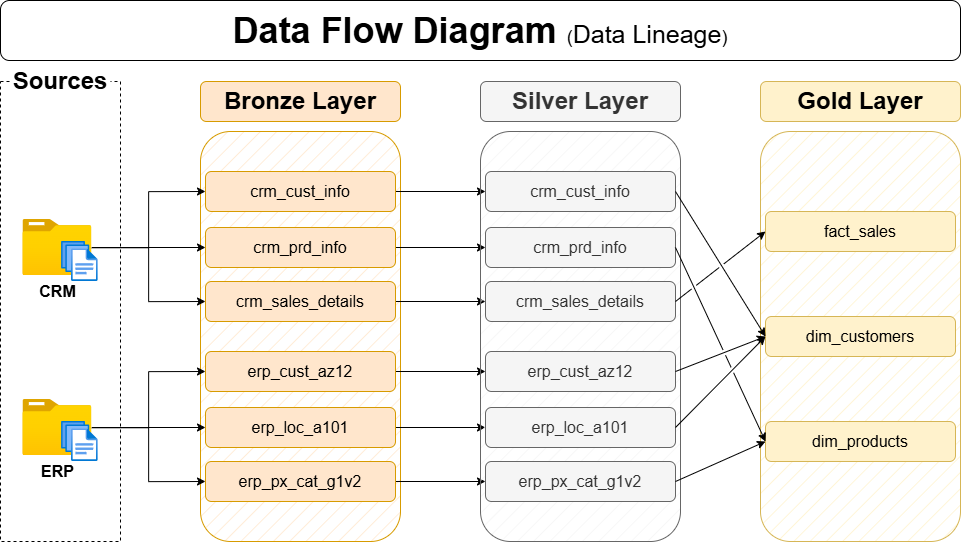

The diagram above was exported from draw.io. Its source (the exported page's mxGraphModel, read from the mxfile embedded in the PNG):
<mxGraphModel dx="2977" dy="1789" grid="1" gridSize="10" guides="1" tooltips="1" connect="1" arrows="1" fold="1" page="1" pageScale="1" pageWidth="1920" pageHeight="1200" math="0" shadow="0">
  <root>
    <mxCell id="0" />
    <mxCell id="1" parent="0" />
    <mxCell id="d76JhcvFkEjK6ZtY0O0p-1" value="" style="rounded=0;whiteSpace=wrap;html=1;fillColor=none;dashed=1;" parent="1" vertex="1">
      <mxGeometry x="480" y="380" width="120" height="460" as="geometry" />
    </mxCell>
    <mxCell id="d76JhcvFkEjK6ZtY0O0p-2" value="&lt;b&gt;&lt;font style=&quot;font-size: 24px;&quot;&gt;Sources&lt;/font&gt;&lt;/b&gt;" style="rounded=1;whiteSpace=wrap;html=1;strokeColor=none;" parent="1" vertex="1">
      <mxGeometry x="490" y="360" width="100" height="40" as="geometry" />
    </mxCell>
    <mxCell id="d76JhcvFkEjK6ZtY0O0p-3" value="&lt;font style=&quot;font-size: 16px;&quot;&gt;&lt;b&gt;CRM&lt;/b&gt;&lt;/font&gt;" style="image;aspect=fixed;html=1;points=[];align=center;fontSize=12;image=img/lib/azure2/general/Folder_Blank.svg;" parent="1" vertex="1">
      <mxGeometry x="502.38" y="518" width="69" height="56.00000000000001" as="geometry" />
    </mxCell>
    <mxCell id="d76JhcvFkEjK6ZtY0O0p-4" value="" style="image;aspect=fixed;html=1;points=[];align=center;fontSize=12;image=img/lib/azure2/general/Files.svg;" parent="1" vertex="1">
      <mxGeometry x="541.06" y="540" width="36.57" height="40" as="geometry" />
    </mxCell>
    <mxCell id="d76JhcvFkEjK6ZtY0O0p-9" value="" style="rounded=1;whiteSpace=wrap;html=1;fillColor=#ffe6cc;strokeColor=#d79b00;fillStyle=hatch;" parent="1" vertex="1">
      <mxGeometry x="680" y="430" width="200" height="410" as="geometry" />
    </mxCell>
    <mxCell id="d76JhcvFkEjK6ZtY0O0p-11" value="&lt;font style=&quot;font-size: 24px;&quot;&gt;&lt;b&gt;Bronze Layer&lt;/b&gt;&lt;/font&gt;" style="rounded=1;whiteSpace=wrap;html=1;fillColor=#ffe6cc;strokeColor=#d79b00;" parent="1" vertex="1">
      <mxGeometry x="680" y="380" width="200" height="40" as="geometry" />
    </mxCell>
    <mxCell id="Oy-qB_8kedcnMADzUk0e-9" style="edgeStyle=orthogonalEdgeStyle;rounded=0;orthogonalLoop=1;jettySize=auto;html=1;entryX=0;entryY=0.5;entryDx=0;entryDy=0;" parent="1" source="d76JhcvFkEjK6ZtY0O0p-17" target="Oy-qB_8kedcnMADzUk0e-3" edge="1">
      <mxGeometry relative="1" as="geometry" />
    </mxCell>
    <mxCell id="d76JhcvFkEjK6ZtY0O0p-17" value="&lt;font style=&quot;font-size: 16px;&quot;&gt;crm_cust_info&lt;/font&gt;" style="rounded=1;whiteSpace=wrap;html=1;fillColor=#ffe6cc;strokeColor=#d79b00;" parent="1" vertex="1">
      <mxGeometry x="685" y="470" width="190" height="40" as="geometry" />
    </mxCell>
    <mxCell id="Oy-qB_8kedcnMADzUk0e-10" style="edgeStyle=orthogonalEdgeStyle;rounded=0;orthogonalLoop=1;jettySize=auto;html=1;entryX=0;entryY=0.5;entryDx=0;entryDy=0;" parent="1" source="d76JhcvFkEjK6ZtY0O0p-18" target="Oy-qB_8kedcnMADzUk0e-4" edge="1">
      <mxGeometry relative="1" as="geometry" />
    </mxCell>
    <mxCell id="d76JhcvFkEjK6ZtY0O0p-18" value="&lt;font style=&quot;font-size: 16px;&quot;&gt;crm_prd_info&lt;/font&gt;" style="rounded=1;whiteSpace=wrap;html=1;fillColor=#ffe6cc;strokeColor=#d79b00;" parent="1" vertex="1">
      <mxGeometry x="685" y="526" width="190" height="40" as="geometry" />
    </mxCell>
    <mxCell id="Oy-qB_8kedcnMADzUk0e-11" style="edgeStyle=orthogonalEdgeStyle;rounded=0;orthogonalLoop=1;jettySize=auto;html=1;entryX=0;entryY=0.5;entryDx=0;entryDy=0;" parent="1" source="d76JhcvFkEjK6ZtY0O0p-19" target="Oy-qB_8kedcnMADzUk0e-5" edge="1">
      <mxGeometry relative="1" as="geometry" />
    </mxCell>
    <mxCell id="d76JhcvFkEjK6ZtY0O0p-19" value="&lt;font style=&quot;font-size: 16px;&quot;&gt;crm_sales_details&lt;/font&gt;" style="rounded=1;whiteSpace=wrap;html=1;fillColor=#ffe6cc;strokeColor=#d79b00;" parent="1" vertex="1">
      <mxGeometry x="685" y="580" width="190" height="40" as="geometry" />
    </mxCell>
    <mxCell id="d76JhcvFkEjK6ZtY0O0p-20" style="edgeStyle=orthogonalEdgeStyle;rounded=0;orthogonalLoop=1;jettySize=auto;html=1;entryX=0;entryY=0.5;entryDx=0;entryDy=0;" parent="1" source="d76JhcvFkEjK6ZtY0O0p-3" target="d76JhcvFkEjK6ZtY0O0p-18" edge="1">
      <mxGeometry relative="1" as="geometry" />
    </mxCell>
    <mxCell id="d76JhcvFkEjK6ZtY0O0p-23" style="edgeStyle=orthogonalEdgeStyle;rounded=0;orthogonalLoop=1;jettySize=auto;html=1;entryX=0;entryY=0.5;entryDx=0;entryDy=0;" parent="1" source="d76JhcvFkEjK6ZtY0O0p-3" target="d76JhcvFkEjK6ZtY0O0p-17" edge="1">
      <mxGeometry relative="1" as="geometry" />
    </mxCell>
    <mxCell id="d76JhcvFkEjK6ZtY0O0p-25" style="edgeStyle=orthogonalEdgeStyle;rounded=0;orthogonalLoop=1;jettySize=auto;html=1;entryX=0;entryY=0.5;entryDx=0;entryDy=0;" parent="1" source="d76JhcvFkEjK6ZtY0O0p-3" target="d76JhcvFkEjK6ZtY0O0p-19" edge="1">
      <mxGeometry relative="1" as="geometry" />
    </mxCell>
    <mxCell id="Oy-qB_8kedcnMADzUk0e-12" style="edgeStyle=orthogonalEdgeStyle;rounded=0;orthogonalLoop=1;jettySize=auto;html=1;entryX=0;entryY=0.5;entryDx=0;entryDy=0;" parent="1" source="d76JhcvFkEjK6ZtY0O0p-29" target="Oy-qB_8kedcnMADzUk0e-6" edge="1">
      <mxGeometry relative="1" as="geometry" />
    </mxCell>
    <mxCell id="d76JhcvFkEjK6ZtY0O0p-29" value="&lt;font style=&quot;font-size: 16px;&quot;&gt;erp_cust_az12&lt;/font&gt;" style="rounded=1;whiteSpace=wrap;html=1;fillColor=#ffe6cc;strokeColor=#d79b00;" parent="1" vertex="1">
      <mxGeometry x="685" y="650" width="190" height="40" as="geometry" />
    </mxCell>
    <mxCell id="Oy-qB_8kedcnMADzUk0e-13" style="edgeStyle=orthogonalEdgeStyle;rounded=0;orthogonalLoop=1;jettySize=auto;html=1;entryX=0;entryY=0.5;entryDx=0;entryDy=0;" parent="1" source="d76JhcvFkEjK6ZtY0O0p-30" target="Oy-qB_8kedcnMADzUk0e-7" edge="1">
      <mxGeometry relative="1" as="geometry" />
    </mxCell>
    <mxCell id="d76JhcvFkEjK6ZtY0O0p-30" value="&lt;font style=&quot;font-size: 16px;&quot;&gt;erp_loc_a101&lt;/font&gt;" style="rounded=1;whiteSpace=wrap;html=1;fillColor=#ffe6cc;strokeColor=#d79b00;" parent="1" vertex="1">
      <mxGeometry x="685" y="706" width="190" height="40" as="geometry" />
    </mxCell>
    <mxCell id="Oy-qB_8kedcnMADzUk0e-14" style="edgeStyle=orthogonalEdgeStyle;rounded=0;orthogonalLoop=1;jettySize=auto;html=1;entryX=0;entryY=0.5;entryDx=0;entryDy=0;" parent="1" source="d76JhcvFkEjK6ZtY0O0p-31" target="Oy-qB_8kedcnMADzUk0e-8" edge="1">
      <mxGeometry relative="1" as="geometry" />
    </mxCell>
    <mxCell id="d76JhcvFkEjK6ZtY0O0p-31" value="&lt;font style=&quot;font-size: 16px;&quot;&gt;erp_px_cat_g1v2&lt;/font&gt;" style="rounded=1;whiteSpace=wrap;html=1;fillColor=#ffe6cc;strokeColor=#d79b00;" parent="1" vertex="1">
      <mxGeometry x="685" y="760" width="190" height="40" as="geometry" />
    </mxCell>
    <mxCell id="d76JhcvFkEjK6ZtY0O0p-39" style="edgeStyle=orthogonalEdgeStyle;rounded=0;orthogonalLoop=1;jettySize=auto;html=1;entryX=0;entryY=0.5;entryDx=0;entryDy=0;" parent="1" source="d76JhcvFkEjK6ZtY0O0p-37" target="d76JhcvFkEjK6ZtY0O0p-30" edge="1">
      <mxGeometry relative="1" as="geometry" />
    </mxCell>
    <mxCell id="d76JhcvFkEjK6ZtY0O0p-41" style="edgeStyle=orthogonalEdgeStyle;rounded=0;orthogonalLoop=1;jettySize=auto;html=1;entryX=0;entryY=0.5;entryDx=0;entryDy=0;" parent="1" source="d76JhcvFkEjK6ZtY0O0p-37" target="d76JhcvFkEjK6ZtY0O0p-29" edge="1">
      <mxGeometry relative="1" as="geometry" />
    </mxCell>
    <mxCell id="d76JhcvFkEjK6ZtY0O0p-42" style="edgeStyle=orthogonalEdgeStyle;rounded=0;orthogonalLoop=1;jettySize=auto;html=1;entryX=0;entryY=0.5;entryDx=0;entryDy=0;" parent="1" source="d76JhcvFkEjK6ZtY0O0p-37" target="d76JhcvFkEjK6ZtY0O0p-31" edge="1">
      <mxGeometry relative="1" as="geometry" />
    </mxCell>
    <mxCell id="d76JhcvFkEjK6ZtY0O0p-37" value="&lt;font style=&quot;font-size: 16px;&quot;&gt;&lt;b&gt;ERP&lt;/b&gt;&lt;/font&gt;" style="image;aspect=fixed;html=1;points=[];align=center;fontSize=12;image=img/lib/azure2/general/Folder_Blank.svg;" parent="1" vertex="1">
      <mxGeometry x="502.38" y="698" width="69" height="56.00000000000001" as="geometry" />
    </mxCell>
    <mxCell id="d76JhcvFkEjK6ZtY0O0p-38" value="" style="image;aspect=fixed;html=1;points=[];align=center;fontSize=12;image=img/lib/azure2/general/Files.svg;" parent="1" vertex="1">
      <mxGeometry x="541.06" y="720" width="36.57" height="40" as="geometry" />
    </mxCell>
    <mxCell id="Oy-qB_8kedcnMADzUk0e-1" value="" style="rounded=1;whiteSpace=wrap;html=1;fillColor=#f5f5f5;strokeColor=#666666;fillStyle=hatch;fontColor=#333333;" parent="1" vertex="1">
      <mxGeometry x="960" y="430" width="200" height="410" as="geometry" />
    </mxCell>
    <mxCell id="Oy-qB_8kedcnMADzUk0e-2" value="&lt;font style=&quot;font-size: 24px;&quot;&gt;&lt;b&gt;Silver Layer&lt;/b&gt;&lt;/font&gt;" style="rounded=1;whiteSpace=wrap;html=1;fillColor=#f5f5f5;strokeColor=#666666;fontColor=#333333;" parent="1" vertex="1">
      <mxGeometry x="960" y="380" width="200" height="40" as="geometry" />
    </mxCell>
    <mxCell id="Oy-qB_8kedcnMADzUk0e-3" value="&lt;font style=&quot;font-size: 16px;&quot;&gt;crm_cust_info&lt;/font&gt;" style="rounded=1;whiteSpace=wrap;html=1;fillColor=#f5f5f5;strokeColor=#666666;fontColor=#333333;" parent="1" vertex="1">
      <mxGeometry x="965" y="470" width="190" height="40" as="geometry" />
    </mxCell>
    <mxCell id="Oy-qB_8kedcnMADzUk0e-4" value="&lt;font style=&quot;font-size: 16px;&quot;&gt;crm_prd_info&lt;/font&gt;" style="rounded=1;whiteSpace=wrap;html=1;fillColor=#f5f5f5;strokeColor=#666666;fontColor=#333333;" parent="1" vertex="1">
      <mxGeometry x="965" y="526" width="190" height="40" as="geometry" />
    </mxCell>
    <mxCell id="Oy-qB_8kedcnMADzUk0e-5" value="&lt;font style=&quot;font-size: 16px;&quot;&gt;crm_sales_details&lt;/font&gt;" style="rounded=1;whiteSpace=wrap;html=1;fillColor=#f5f5f5;strokeColor=#666666;fontColor=#333333;" parent="1" vertex="1">
      <mxGeometry x="965" y="580" width="190" height="40" as="geometry" />
    </mxCell>
    <mxCell id="Oy-qB_8kedcnMADzUk0e-6" value="&lt;font style=&quot;font-size: 16px;&quot;&gt;erp_cust_az12&lt;/font&gt;" style="rounded=1;whiteSpace=wrap;html=1;fillColor=#f5f5f5;strokeColor=#666666;fontColor=#333333;" parent="1" vertex="1">
      <mxGeometry x="965" y="650" width="190" height="40" as="geometry" />
    </mxCell>
    <mxCell id="Oy-qB_8kedcnMADzUk0e-7" value="&lt;font style=&quot;font-size: 16px;&quot;&gt;erp_loc_a101&lt;/font&gt;" style="rounded=1;whiteSpace=wrap;html=1;fillColor=#f5f5f5;strokeColor=#666666;fontColor=#333333;" parent="1" vertex="1">
      <mxGeometry x="965" y="706" width="190" height="40" as="geometry" />
    </mxCell>
    <mxCell id="Oy-qB_8kedcnMADzUk0e-8" value="&lt;font style=&quot;font-size: 16px;&quot;&gt;erp_px_cat_g1v2&lt;/font&gt;" style="rounded=1;whiteSpace=wrap;html=1;fillColor=#f5f5f5;strokeColor=#666666;fontColor=#333333;" parent="1" vertex="1">
      <mxGeometry x="965" y="760" width="190" height="40" as="geometry" />
    </mxCell>
    <mxCell id="ZPgEiHgy1nf8cBoqbm7F-1" value="" style="rounded=1;whiteSpace=wrap;html=1;fillColor=#fff2cc;strokeColor=#d6b656;fillStyle=hatch;" parent="1" vertex="1">
      <mxGeometry x="1240" y="430" width="200" height="410" as="geometry" />
    </mxCell>
    <mxCell id="ZPgEiHgy1nf8cBoqbm7F-2" value="&lt;font style=&quot;font-size: 24px;&quot;&gt;&lt;b&gt;Gold Layer&lt;/b&gt;&lt;/font&gt;" style="rounded=1;whiteSpace=wrap;html=1;fillColor=#fff2cc;strokeColor=#d6b656;" parent="1" vertex="1">
      <mxGeometry x="1240" y="380" width="200" height="40" as="geometry" />
    </mxCell>
    <mxCell id="ZPgEiHgy1nf8cBoqbm7F-3" value="&lt;font style=&quot;font-size: 16px;&quot;&gt;fact_sales&lt;/font&gt;" style="rounded=1;whiteSpace=wrap;html=1;fillColor=#fff2cc;strokeColor=#d6b656;" parent="1" vertex="1">
      <mxGeometry x="1245" y="510" width="190" height="40" as="geometry" />
    </mxCell>
    <mxCell id="ZPgEiHgy1nf8cBoqbm7F-4" value="&lt;font style=&quot;font-size: 16px;&quot;&gt;dim_customers&lt;/font&gt;" style="rounded=1;whiteSpace=wrap;html=1;fillColor=#fff2cc;strokeColor=#d6b656;" parent="1" vertex="1">
      <mxGeometry x="1245" y="615" width="190" height="40" as="geometry" />
    </mxCell>
    <mxCell id="ZPgEiHgy1nf8cBoqbm7F-5" value="&lt;font style=&quot;font-size: 16px;&quot;&gt;dim_products&lt;/font&gt;" style="rounded=1;whiteSpace=wrap;html=1;fillColor=#fff2cc;strokeColor=#d6b656;" parent="1" vertex="1">
      <mxGeometry x="1245" y="720" width="190" height="40" as="geometry" />
    </mxCell>
    <mxCell id="ZPgEiHgy1nf8cBoqbm7F-13" value="" style="endArrow=classic;html=1;rounded=0;exitX=1;exitY=0.5;exitDx=0;exitDy=0;entryX=0;entryY=0.5;entryDx=0;entryDy=0;jumpStyle=gap;" parent="1" source="Oy-qB_8kedcnMADzUk0e-3" target="ZPgEiHgy1nf8cBoqbm7F-4" edge="1">
      <mxGeometry width="50" height="50" relative="1" as="geometry">
        <mxPoint x="1180" y="510" as="sourcePoint" />
        <mxPoint x="1230" y="460" as="targetPoint" />
      </mxGeometry>
    </mxCell>
    <mxCell id="ZPgEiHgy1nf8cBoqbm7F-14" value="" style="endArrow=classic;html=1;rounded=0;exitX=1;exitY=0.5;exitDx=0;exitDy=0;entryX=0;entryY=0.5;entryDx=0;entryDy=0;jumpStyle=gap;" parent="1" source="Oy-qB_8kedcnMADzUk0e-6" target="ZPgEiHgy1nf8cBoqbm7F-4" edge="1">
      <mxGeometry width="50" height="50" relative="1" as="geometry">
        <mxPoint x="1180" y="710" as="sourcePoint" />
        <mxPoint x="1230" y="660" as="targetPoint" />
      </mxGeometry>
    </mxCell>
    <mxCell id="ZPgEiHgy1nf8cBoqbm7F-17" value="" style="endArrow=classic;html=1;rounded=0;exitX=1;exitY=0.5;exitDx=0;exitDy=0;entryX=0;entryY=0.5;entryDx=0;entryDy=0;jumpStyle=gap;" parent="1" source="Oy-qB_8kedcnMADzUk0e-7" target="ZPgEiHgy1nf8cBoqbm7F-4" edge="1">
      <mxGeometry width="50" height="50" relative="1" as="geometry">
        <mxPoint x="1170" y="740" as="sourcePoint" />
        <mxPoint x="1220" y="690" as="targetPoint" />
      </mxGeometry>
    </mxCell>
    <mxCell id="ZPgEiHgy1nf8cBoqbm7F-18" value="" style="endArrow=classic;html=1;rounded=0;exitX=1;exitY=0.5;exitDx=0;exitDy=0;entryX=0;entryY=0.5;entryDx=0;entryDy=0;jumpStyle=gap;" parent="1" source="Oy-qB_8kedcnMADzUk0e-8" target="ZPgEiHgy1nf8cBoqbm7F-5" edge="1">
      <mxGeometry width="50" height="50" relative="1" as="geometry">
        <mxPoint x="1170" y="770" as="sourcePoint" />
        <mxPoint x="1220" y="720" as="targetPoint" />
      </mxGeometry>
    </mxCell>
    <mxCell id="ZPgEiHgy1nf8cBoqbm7F-19" value="" style="endArrow=classic;html=1;rounded=0;exitX=1;exitY=0.5;exitDx=0;exitDy=0;entryX=0;entryY=0.5;entryDx=0;entryDy=0;jumpStyle=gap;" parent="1" source="Oy-qB_8kedcnMADzUk0e-4" target="ZPgEiHgy1nf8cBoqbm7F-5" edge="1">
      <mxGeometry width="50" height="50" relative="1" as="geometry">
        <mxPoint x="1190" y="490" as="sourcePoint" />
        <mxPoint x="1240" y="440" as="targetPoint" />
      </mxGeometry>
    </mxCell>
    <mxCell id="ZPgEiHgy1nf8cBoqbm7F-20" value="" style="endArrow=classic;html=1;rounded=0;exitX=1;exitY=0.5;exitDx=0;exitDy=0;entryX=0;entryY=0.5;entryDx=0;entryDy=0;jumpStyle=gap;" parent="1" source="Oy-qB_8kedcnMADzUk0e-5" target="ZPgEiHgy1nf8cBoqbm7F-3" edge="1">
      <mxGeometry width="50" height="50" relative="1" as="geometry">
        <mxPoint x="1180" y="500" as="sourcePoint" />
        <mxPoint x="1230" y="450" as="targetPoint" />
      </mxGeometry>
    </mxCell>
    <mxCell id="h5FB7Wyb1ZjmJJVtHRGD-1" value="&lt;b style=&quot;font-size: 36px;&quot;&gt;Data Flow Diagram &lt;/b&gt;&lt;font style=&quot;font-size: 18px;&quot;&gt;(&lt;/font&gt;&lt;font style=&quot;font-size: 25px;&quot;&gt;Data Lineage&lt;/font&gt;&lt;font style=&quot;font-size: 18px;&quot;&gt;)&lt;/font&gt;" style="rounded=1;whiteSpace=wrap;html=1;" parent="1" vertex="1">
      <mxGeometry x="480" y="299" width="960" height="60" as="geometry" />
    </mxCell>
  </root>
</mxGraphModel>